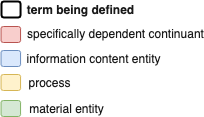

The diagram above was exported from draw.io. Its source (the exported page's mxGraphModel, read from the mxfile embedded in the PNG):
<mxGraphModel dx="1106" dy="770" grid="1" gridSize="10" guides="1" tooltips="1" connect="1" arrows="1" fold="1" page="1" pageScale="1" pageWidth="850" pageHeight="1100" math="0" shadow="0">
  <root>
    <mxCell id="0" />
    <mxCell id="1" parent="0" />
    <mxCell id="8_ANRtCq6_ZyIroTBCKs-7" value="specifically dependent continuant" style="edgeLabel;html=1;align=center;verticalAlign=middle;resizable=0;points=[];fontSize=12;fontColor=#1A1A1A;" vertex="1" connectable="0" parent="1">
      <mxGeometry x="717.4530652866597" y="76.08076349610417" as="geometry" />
    </mxCell>
    <mxCell id="8_ANRtCq6_ZyIroTBCKs-8" value="material entity" style="edgeLabel;html=1;align=center;verticalAlign=middle;resizable=0;points=[];fontSize=12;fontColor=#1A1A1A;" vertex="1" connectable="0" parent="1">
      <mxGeometry x="668.4530652866597" y="151.08076349610417" as="geometry" />
    </mxCell>
    <mxCell id="8_ANRtCq6_ZyIroTBCKs-9" value="information content entity" style="edgeLabel;html=1;align=center;verticalAlign=middle;resizable=0;points=[];fontSize=12;fontColor=#1A1A1A;" vertex="1" connectable="0" parent="1">
      <mxGeometry x="695.4530652866597" y="101.08076349610417" as="geometry" />
    </mxCell>
    <mxCell id="8_ANRtCq6_ZyIroTBCKs-10" value="process" style="edgeLabel;html=1;align=center;verticalAlign=middle;resizable=0;points=[];fontSize=12;fontColor=#1A1A1A;" vertex="1" connectable="0" parent="1">
      <mxGeometry x="651.4530652866597" y="125.08076349610417" as="geometry" />
    </mxCell>
    <mxCell id="8_ANRtCq6_ZyIroTBCKs-11" value="" style="rounded=1;whiteSpace=wrap;html=1;fillColor=#f8cecc;strokeColor=#b85450;fontStyle=0" vertex="1" parent="1">
      <mxGeometry x="603.55" y="69" width="19.5" height="16" as="geometry" />
    </mxCell>
    <mxCell id="8_ANRtCq6_ZyIroTBCKs-12" value="" style="rounded=1;whiteSpace=wrap;html=1;fillColor=#d5e8d4;strokeColor=#82b366;fontStyle=0" vertex="1" parent="1">
      <mxGeometry x="603.55" y="143" width="19.5" height="16" as="geometry" />
    </mxCell>
    <mxCell id="8_ANRtCq6_ZyIroTBCKs-13" value="" style="rounded=1;whiteSpace=wrap;html=1;fillColor=#dae8fc;strokeColor=#6c8ebf;fontStyle=0" vertex="1" parent="1">
      <mxGeometry x="603.55" y="93" width="19.5" height="16" as="geometry" />
    </mxCell>
    <mxCell id="8_ANRtCq6_ZyIroTBCKs-14" value="" style="rounded=1;whiteSpace=wrap;html=1;fillColor=#fff2cc;strokeColor=#d6b656;fontStyle=0" vertex="1" parent="1">
      <mxGeometry x="603.55" y="117" width="19.5" height="16" as="geometry" />
    </mxCell>
    <mxCell id="8_ANRtCq6_ZyIroTBCKs-15" value="&lt;b&gt;term being defined&lt;/b&gt;" style="edgeLabel;html=1;align=center;verticalAlign=middle;resizable=0;points=[];fontSize=12;fontColor=#1A1A1A;" vertex="1" connectable="0" parent="1">
      <mxGeometry x="682.0030652866596" y="52.00076349610417" as="geometry" />
    </mxCell>
    <mxCell id="8_ANRtCq6_ZyIroTBCKs-16" value="" style="rounded=1;whiteSpace=wrap;html=1;fontStyle=0;strokeWidth=2;" vertex="1" parent="1">
      <mxGeometry x="604" y="44" width="19.05" height="16" as="geometry" />
    </mxCell>
  </root>
</mxGraphModel>